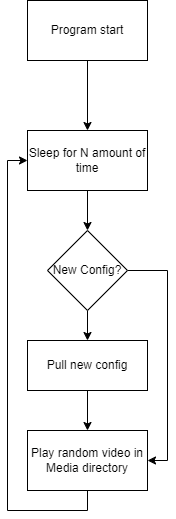

The diagram above was exported from draw.io. Its source (the exported page's mxGraphModel, read from the mxfile embedded in the PNG):
<mxGraphModel dx="1434" dy="778" grid="1" gridSize="10" guides="1" tooltips="1" connect="1" arrows="1" fold="1" page="1" pageScale="1" pageWidth="850" pageHeight="1100" math="0" shadow="0">
  <root>
    <mxCell id="0" />
    <mxCell id="1" parent="0" />
    <mxCell id="2f_7UrC7i3TB3Z1FwrGV-1" value="Program start" style="rounded=0;whiteSpace=wrap;html=1;" vertex="1" parent="1">
      <mxGeometry x="365" y="120" width="120" height="60" as="geometry" />
    </mxCell>
    <mxCell id="2f_7UrC7i3TB3Z1FwrGV-5" style="edgeStyle=orthogonalEdgeStyle;rounded=0;orthogonalLoop=1;jettySize=auto;html=1;exitX=0.5;exitY=1;exitDx=0;exitDy=0;entryX=0.5;entryY=0;entryDx=0;entryDy=0;" edge="1" parent="1" source="2f_7UrC7i3TB3Z1FwrGV-1" target="2f_7UrC7i3TB3Z1FwrGV-4">
      <mxGeometry relative="1" as="geometry">
        <mxPoint x="425.0000000000002" y="200.0000000000001" as="sourcePoint" />
      </mxGeometry>
    </mxCell>
    <mxCell id="2f_7UrC7i3TB3Z1FwrGV-8" style="edgeStyle=orthogonalEdgeStyle;rounded=0;orthogonalLoop=1;jettySize=auto;html=1;exitX=0.5;exitY=1;exitDx=0;exitDy=0;entryX=0.5;entryY=0;entryDx=0;entryDy=0;" edge="1" parent="1" source="2f_7UrC7i3TB3Z1FwrGV-4" target="2f_7UrC7i3TB3Z1FwrGV-7">
      <mxGeometry relative="1" as="geometry" />
    </mxCell>
    <mxCell id="2f_7UrC7i3TB3Z1FwrGV-4" value="Sleep for N amount of time" style="rounded=0;whiteSpace=wrap;html=1;" vertex="1" parent="1">
      <mxGeometry x="365" y="250" width="120" height="60" as="geometry" />
    </mxCell>
    <mxCell id="2f_7UrC7i3TB3Z1FwrGV-15" style="edgeStyle=orthogonalEdgeStyle;rounded=0;orthogonalLoop=1;jettySize=auto;html=1;exitX=0.5;exitY=1;exitDx=0;exitDy=0;entryX=0.5;entryY=0;entryDx=0;entryDy=0;" edge="1" parent="1" source="2f_7UrC7i3TB3Z1FwrGV-7" target="2f_7UrC7i3TB3Z1FwrGV-10">
      <mxGeometry relative="1" as="geometry" />
    </mxCell>
    <mxCell id="2f_7UrC7i3TB3Z1FwrGV-17" style="edgeStyle=orthogonalEdgeStyle;rounded=0;orthogonalLoop=1;jettySize=auto;html=1;exitX=1;exitY=0.5;exitDx=0;exitDy=0;entryX=1;entryY=0.5;entryDx=0;entryDy=0;" edge="1" parent="1" source="2f_7UrC7i3TB3Z1FwrGV-7" target="2f_7UrC7i3TB3Z1FwrGV-16">
      <mxGeometry relative="1" as="geometry" />
    </mxCell>
    <mxCell id="2f_7UrC7i3TB3Z1FwrGV-7" value="New Config?" style="rhombus;whiteSpace=wrap;html=1;" vertex="1" parent="1">
      <mxGeometry x="385" y="350" width="80" height="80" as="geometry" />
    </mxCell>
    <mxCell id="2f_7UrC7i3TB3Z1FwrGV-18" style="edgeStyle=orthogonalEdgeStyle;rounded=0;orthogonalLoop=1;jettySize=auto;html=1;exitX=0.5;exitY=1;exitDx=0;exitDy=0;entryX=0.5;entryY=0;entryDx=0;entryDy=0;" edge="1" parent="1" source="2f_7UrC7i3TB3Z1FwrGV-10" target="2f_7UrC7i3TB3Z1FwrGV-16">
      <mxGeometry relative="1" as="geometry" />
    </mxCell>
    <mxCell id="2f_7UrC7i3TB3Z1FwrGV-10" value="Pull new config" style="rounded=0;whiteSpace=wrap;html=1;" vertex="1" parent="1">
      <mxGeometry x="365" y="460" width="120" height="50" as="geometry" />
    </mxCell>
    <mxCell id="2f_7UrC7i3TB3Z1FwrGV-19" style="edgeStyle=orthogonalEdgeStyle;rounded=0;orthogonalLoop=1;jettySize=auto;html=1;exitX=0.5;exitY=1;exitDx=0;exitDy=0;entryX=0;entryY=0.5;entryDx=0;entryDy=0;" edge="1" parent="1" source="2f_7UrC7i3TB3Z1FwrGV-16" target="2f_7UrC7i3TB3Z1FwrGV-4">
      <mxGeometry relative="1" as="geometry" />
    </mxCell>
    <mxCell id="2f_7UrC7i3TB3Z1FwrGV-16" value="Play random video in Media directory" style="rounded=0;whiteSpace=wrap;html=1;" vertex="1" parent="1">
      <mxGeometry x="365" y="550" width="120" height="60" as="geometry" />
    </mxCell>
  </root>
</mxGraphModel>